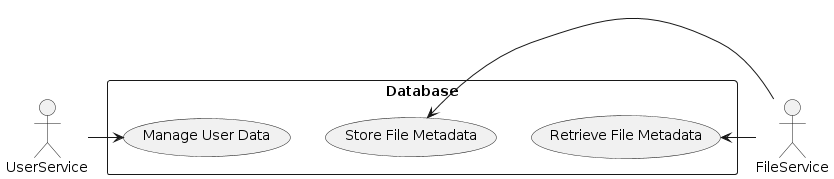

The diagram above was rendered by PlantUML. Its source (embedded in the PNG):
@startuml
actor UserService
actor FileService

rectangle Database {
  UserService -> (Manage User Data)
  FileService -> (Store File Metadata)
  FileService -> (Retrieve File Metadata)
}
@enduml